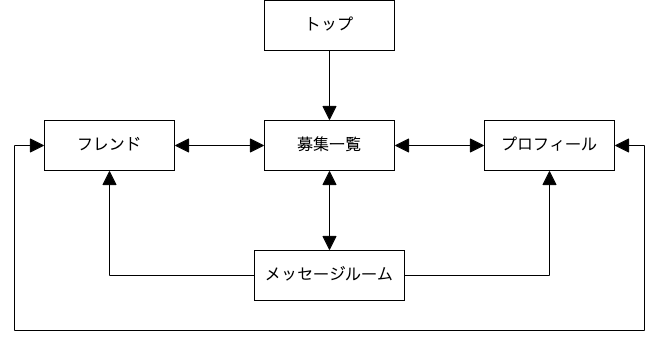

The diagram above was exported from draw.io. Its source (the exported page's mxGraphModel, read from the mxfile embedded in the PNG):
<mxGraphModel dx="886" dy="569" grid="1" gridSize="10" guides="1" tooltips="1" connect="1" arrows="1" fold="1" page="1" pageScale="1" pageWidth="827" pageHeight="1169" math="0" shadow="0">
  <root>
    <mxCell id="0" />
    <mxCell id="1" parent="0" />
    <mxCell id="8" style="edgeStyle=orthogonalEdgeStyle;rounded=0;orthogonalLoop=1;jettySize=auto;html=1;exitX=0.5;exitY=1;exitDx=0;exitDy=0;entryX=0.5;entryY=0;entryDx=0;entryDy=0;fontSize=16;endArrow=block;endFill=1;startSize=6;endSize=12;" edge="1" parent="1" source="2" target="3">
      <mxGeometry relative="1" as="geometry" />
    </mxCell>
    <mxCell id="2" value="トップ" style="rounded=0;whiteSpace=wrap;html=1;fontSize=16;" vertex="1" parent="1">
      <mxGeometry x="330" y="70" width="130" height="50" as="geometry" />
    </mxCell>
    <mxCell id="3" value="募集一覧" style="rounded=0;whiteSpace=wrap;html=1;fontSize=16;" vertex="1" parent="1">
      <mxGeometry x="330" y="190" width="130" height="50" as="geometry" />
    </mxCell>
    <mxCell id="4" value="フレンド" style="rounded=0;whiteSpace=wrap;html=1;fontSize=16;" vertex="1" parent="1">
      <mxGeometry x="110" y="190" width="130" height="50" as="geometry" />
    </mxCell>
    <mxCell id="5" value="プロフィール" style="rounded=0;whiteSpace=wrap;html=1;fontSize=16;" vertex="1" parent="1">
      <mxGeometry x="550" y="190" width="130" height="50" as="geometry" />
    </mxCell>
    <mxCell id="6" value="メッセージルーム" style="rounded=0;whiteSpace=wrap;html=1;fontSize=16;" vertex="1" parent="1">
      <mxGeometry x="320" y="320" width="150" height="50" as="geometry" />
    </mxCell>
    <mxCell id="9" style="edgeStyle=orthogonalEdgeStyle;rounded=0;orthogonalLoop=1;jettySize=auto;html=1;exitX=1;exitY=0.5;exitDx=0;exitDy=0;entryX=0.5;entryY=1;entryDx=0;entryDy=0;fontSize=16;endArrow=block;endFill=1;startSize=6;endSize=12;" edge="1" parent="1" source="6" target="5">
      <mxGeometry relative="1" as="geometry">
        <mxPoint x="405" y="130" as="sourcePoint" />
        <mxPoint x="405" y="200" as="targetPoint" />
      </mxGeometry>
    </mxCell>
    <mxCell id="10" style="edgeStyle=orthogonalEdgeStyle;rounded=0;orthogonalLoop=1;jettySize=auto;html=1;exitX=0;exitY=0.5;exitDx=0;exitDy=0;entryX=0.5;entryY=1;entryDx=0;entryDy=0;fontSize=16;endArrow=block;endFill=1;startSize=6;endSize=12;" edge="1" parent="1" source="6" target="4">
      <mxGeometry relative="1" as="geometry">
        <mxPoint x="480" y="355" as="sourcePoint" />
        <mxPoint x="625" y="250" as="targetPoint" />
      </mxGeometry>
    </mxCell>
    <mxCell id="11" style="edgeStyle=orthogonalEdgeStyle;rounded=0;orthogonalLoop=1;jettySize=auto;html=1;exitX=0.5;exitY=0;exitDx=0;exitDy=0;entryX=0.5;entryY=1;entryDx=0;entryDy=0;fontSize=16;endArrow=block;endFill=1;startSize=12;endSize=12;startArrow=block;startFill=1;" edge="1" parent="1" source="6" target="3">
      <mxGeometry relative="1" as="geometry">
        <mxPoint x="330" y="355" as="sourcePoint" />
        <mxPoint x="185" y="250" as="targetPoint" />
      </mxGeometry>
    </mxCell>
    <mxCell id="12" style="edgeStyle=orthogonalEdgeStyle;rounded=0;orthogonalLoop=1;jettySize=auto;html=1;exitX=0;exitY=0.5;exitDx=0;exitDy=0;entryX=1;entryY=0.5;entryDx=0;entryDy=0;fontSize=16;endArrow=block;endFill=1;startSize=12;endSize=12;startArrow=block;startFill=1;" edge="1" parent="1" source="5" target="3">
      <mxGeometry relative="1" as="geometry">
        <mxPoint x="405" y="330" as="sourcePoint" />
        <mxPoint x="405" y="250" as="targetPoint" />
      </mxGeometry>
    </mxCell>
    <mxCell id="13" style="edgeStyle=orthogonalEdgeStyle;rounded=0;orthogonalLoop=1;jettySize=auto;html=1;exitX=0;exitY=0.5;exitDx=0;exitDy=0;entryX=1;entryY=0.5;entryDx=0;entryDy=0;fontSize=16;endArrow=block;endFill=1;startSize=12;endSize=12;startArrow=block;startFill=1;" edge="1" parent="1" source="3" target="4">
      <mxGeometry relative="1" as="geometry">
        <mxPoint x="560" y="225" as="sourcePoint" />
        <mxPoint x="470" y="225" as="targetPoint" />
      </mxGeometry>
    </mxCell>
    <mxCell id="14" style="edgeStyle=orthogonalEdgeStyle;rounded=0;orthogonalLoop=1;jettySize=auto;html=1;exitX=1;exitY=0.5;exitDx=0;exitDy=0;entryX=0;entryY=0.5;entryDx=0;entryDy=0;fontSize=16;endArrow=block;endFill=1;startSize=12;endSize=12;startArrow=block;startFill=1;" edge="1" parent="1" source="5" target="4">
      <mxGeometry relative="1" as="geometry">
        <mxPoint x="340" y="225" as="sourcePoint" />
        <mxPoint x="250" y="225" as="targetPoint" />
        <Array as="points">
          <mxPoint x="710" y="215" />
          <mxPoint x="710" y="400" />
          <mxPoint x="80" y="400" />
          <mxPoint x="80" y="215" />
        </Array>
      </mxGeometry>
    </mxCell>
  </root>
</mxGraphModel>